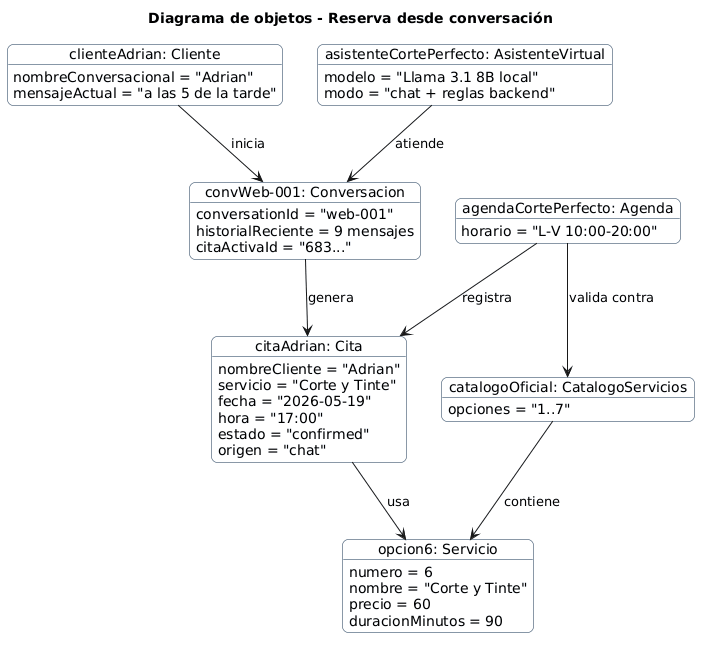

The diagram above was rendered by PlantUML. Its source (embedded in the PNG):
@startuml
title Diagrama de objetos - Reserva desde conversación
skinparam shadowing false
skinparam roundcorner 12
skinparam ObjectBorderColor #16324F
skinparam ObjectBackgroundColor #F8FBFF

object clienteAdrian as "clienteAdrian: Cliente" {
  nombreConversacional = "Adrian"
  mensajeActual = "a las 5 de la tarde"
}

object conversacion as "convWeb-001: Conversacion" {
  conversationId = "web-001"
  historialReciente = 9 mensajes
  citaActivaId = "683..."
}

object asistente as "asistenteCortePerfecto: AsistenteVirtual" {
  modelo = "Llama 3.1 8B local"
  modo = "chat + reglas backend"
}

object cita as "citaAdrian: Cita" {
  nombreCliente = "Adrian"
  servicio = "Corte y Tinte"
  fecha = "2026-05-19"
  hora = "17:00"
  estado = "confirmed"
  origen = "chat"
}

object servicio as "opcion6: Servicio" {
  numero = 6
  nombre = "Corte y Tinte"
  precio = 60
  duracionMinutos = 90
}

object catalogo as "catalogoOficial: CatalogoServicios" {
  opciones = "1..7"
}

object agenda as "agendaCortePerfecto: Agenda" {
  horario = "L-V 10:00-20:00"
}

clienteAdrian --> conversacion : inicia
asistente --> conversacion : atiende
conversacion --> cita : genera
cita --> servicio : usa
catalogo --> servicio : contiene
agenda --> cita : registra
agenda --> catalogo : valida contra
@enduml